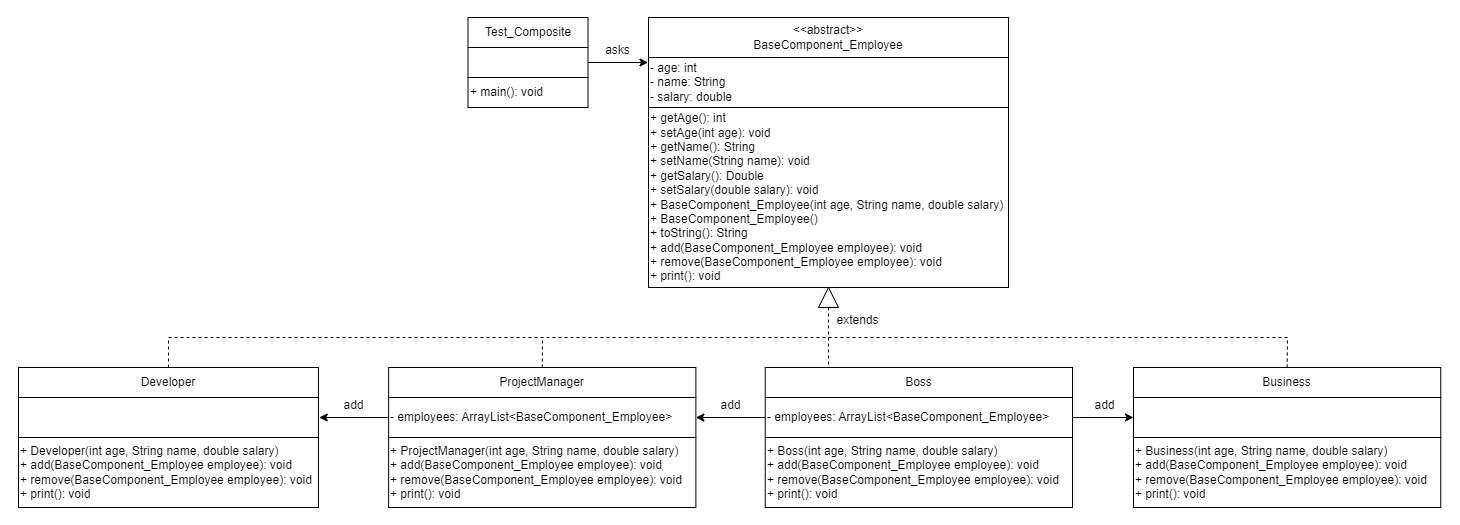

The diagram above was exported from draw.io. Its source (the exported page's mxGraphModel, read from the mxfile embedded in the PNG):
<mxGraphModel dx="3485" dy="860" grid="1" gridSize="10" guides="1" tooltips="1" connect="1" arrows="1" fold="1" page="1" pageScale="1" pageWidth="827" pageHeight="1169" math="0" shadow="0">
  <root>
    <mxCell id="0" />
    <mxCell id="1" parent="0" />
    <mxCell id="2" value="" style="endArrow=none;html=1;rounded=0;fontSize=12;" edge="1" parent="1">
      <mxGeometry width="50" height="50" relative="1" as="geometry">
        <mxPoint x="310" y="3190" as="sourcePoint" />
        <mxPoint x="310" y="3030" as="targetPoint" />
      </mxGeometry>
    </mxCell>
    <mxCell id="3" value="" style="endArrow=none;html=1;rounded=0;fontSize=12;" edge="1" parent="1">
      <mxGeometry width="50" height="50" relative="1" as="geometry">
        <mxPoint x="-328" y="3400" as="sourcePoint" />
        <mxPoint x="-518" y="3400" as="targetPoint" />
      </mxGeometry>
    </mxCell>
    <mxCell id="4" value="" style="endArrow=none;html=1;rounded=0;fontSize=12;" edge="1" parent="1">
      <mxGeometry width="50" height="50" relative="1" as="geometry">
        <mxPoint x="-175.5" y="2820" as="sourcePoint" />
        <mxPoint x="-365.5" y="2820" as="targetPoint" />
      </mxGeometry>
    </mxCell>
    <mxCell id="5" value="Test_Composite" style="rounded=0;whiteSpace=wrap;html=1;" vertex="1" parent="1">
      <mxGeometry x="-720.5" y="2850" width="120" height="30" as="geometry" />
    </mxCell>
    <mxCell id="6" value="" style="rounded=0;whiteSpace=wrap;html=1;" vertex="1" parent="1">
      <mxGeometry x="-720.5" y="2880" width="120" height="30" as="geometry" />
    </mxCell>
    <mxCell id="7" value="+ main(): void" style="rounded=0;whiteSpace=wrap;html=1;align=left;" vertex="1" parent="1">
      <mxGeometry x="-720.5" y="2910" width="120" height="30" as="geometry" />
    </mxCell>
    <mxCell id="8" value="" style="endArrow=classic;html=1;rounded=0;fontSize=12;exitX=1;exitY=0.5;exitDx=0;exitDy=0;entryX=0;entryY=0.5;entryDx=0;entryDy=0;" edge="1" source="6" parent="1">
      <mxGeometry width="50" height="50" relative="1" as="geometry">
        <mxPoint x="-601" y="2891" as="sourcePoint" />
        <mxPoint x="-540.5" y="2895" as="targetPoint" />
      </mxGeometry>
    </mxCell>
    <mxCell id="9" value="asks" style="rounded=0;whiteSpace=wrap;html=1;fontSize=12;strokeColor=none;" vertex="1" parent="1">
      <mxGeometry x="-586.5" y="2875" width="31" height="15" as="geometry" />
    </mxCell>
    <mxCell id="10" value="" style="edgeStyle=orthogonalEdgeStyle;rounded=0;orthogonalLoop=1;jettySize=auto;html=1;" edge="1" source="11" target="12" parent="1">
      <mxGeometry relative="1" as="geometry" />
    </mxCell>
    <mxCell id="11" value="&amp;lt;&amp;lt;abstract&amp;gt;&amp;gt;&lt;br&gt;BaseComponent_Employee" style="rounded=0;whiteSpace=wrap;html=1;" vertex="1" parent="1">
      <mxGeometry x="-540" y="2850" width="360" height="40" as="geometry" />
    </mxCell>
    <mxCell id="12" value="- age: int&lt;br&gt;- name: String&lt;br&gt;- salary: double" style="rounded=0;whiteSpace=wrap;html=1;align=left;" vertex="1" parent="1">
      <mxGeometry x="-540" y="2890" width="360" height="50" as="geometry" />
    </mxCell>
    <mxCell id="13" value="+&amp;nbsp;getAge(): int&lt;br&gt;+&amp;nbsp;setAge(int age): void&lt;br&gt;+&amp;nbsp;getName(): String&lt;br&gt;+ setName(String name): void&lt;br&gt;+&amp;nbsp;getSalary(): Double&lt;br&gt;+&amp;nbsp;setSalary(double salary): void&lt;br&gt;+&amp;nbsp;BaseComponent_Employee(int age, String name, double salary)&lt;br&gt;+ BaseComponent_Employee()&lt;br&gt;+ toString(): String&lt;br&gt;+&amp;nbsp;add(BaseComponent_Employee employee): void&lt;br&gt;+ remove(BaseComponent_Employee employee): void&lt;br&gt;+ print(): void" style="rounded=0;whiteSpace=wrap;html=1;align=left;" vertex="1" parent="1">
      <mxGeometry x="-540" y="2940" width="360" height="180" as="geometry" />
    </mxCell>
    <mxCell id="14" value="" style="endArrow=none;html=1;rounded=0;fontSize=12;" edge="1" parent="1">
      <mxGeometry width="50" height="50" relative="1" as="geometry">
        <mxPoint x="-1230" y="3040" as="sourcePoint" />
        <mxPoint x="-1230" y="3250" as="targetPoint" />
      </mxGeometry>
    </mxCell>
    <mxCell id="15" value="" style="edgeStyle=orthogonalEdgeStyle;rounded=0;orthogonalLoop=1;jettySize=auto;html=1;" edge="1" source="16" target="17" parent="1">
      <mxGeometry relative="1" as="geometry" />
    </mxCell>
    <mxCell id="16" value="Boss" style="rounded=0;whiteSpace=wrap;html=1;" vertex="1" parent="1">
      <mxGeometry x="-423.25" y="3200" width="307.25" height="30" as="geometry" />
    </mxCell>
    <mxCell id="17" value="- employees:&amp;nbsp;ArrayList&amp;lt;BaseComponent_Employee&amp;gt;" style="rounded=0;whiteSpace=wrap;html=1;align=left;" vertex="1" parent="1">
      <mxGeometry x="-423.25" y="3230" width="307.25" height="40" as="geometry" />
    </mxCell>
    <mxCell id="18" value="+&amp;nbsp;Boss(int age, String name, double salary)&lt;br&gt;+&amp;nbsp;add(BaseComponent_Employee employee): void&lt;br&gt;+ remove(BaseComponent_Employee employee): void&lt;br&gt;+ print(): void" style="rounded=0;whiteSpace=wrap;html=1;align=left;" vertex="1" parent="1">
      <mxGeometry x="-423.25" y="3270" width="307.25" height="70" as="geometry" />
    </mxCell>
    <mxCell id="19" value="" style="edgeStyle=orthogonalEdgeStyle;rounded=0;orthogonalLoop=1;jettySize=auto;html=1;" edge="1" source="20" target="21" parent="1">
      <mxGeometry relative="1" as="geometry" />
    </mxCell>
    <mxCell id="20" value="ProjectManager" style="rounded=0;whiteSpace=wrap;html=1;" vertex="1" parent="1">
      <mxGeometry x="-799.87" y="3200" width="307.25" height="30" as="geometry" />
    </mxCell>
    <mxCell id="21" value="- employees:&amp;nbsp;ArrayList&amp;lt;BaseComponent_Employee&amp;gt;" style="rounded=0;whiteSpace=wrap;html=1;align=left;" vertex="1" parent="1">
      <mxGeometry x="-799.87" y="3230" width="307.25" height="40" as="geometry" />
    </mxCell>
    <mxCell id="22" value="+ ProjectManager(int age, String name, double salary)&lt;br&gt;+&amp;nbsp;add(BaseComponent_Employee employee): void&lt;br&gt;+ remove(BaseComponent_Employee employee): void&lt;br&gt;+ print(): void" style="rounded=0;whiteSpace=wrap;html=1;align=left;" vertex="1" parent="1">
      <mxGeometry x="-799.87" y="3270" width="307.25" height="70" as="geometry" />
    </mxCell>
    <mxCell id="23" value="" style="edgeStyle=orthogonalEdgeStyle;rounded=0;orthogonalLoop=1;jettySize=auto;html=1;" edge="1" source="24" target="25" parent="1">
      <mxGeometry relative="1" as="geometry" />
    </mxCell>
    <mxCell id="24" value="Developer" style="rounded=0;whiteSpace=wrap;html=1;" vertex="1" parent="1">
      <mxGeometry x="-1170" y="3200" width="300" height="30" as="geometry" />
    </mxCell>
    <mxCell id="25" value="" style="rounded=0;whiteSpace=wrap;html=1;align=left;" vertex="1" parent="1">
      <mxGeometry x="-1170" y="3230" width="300" height="40" as="geometry" />
    </mxCell>
    <mxCell id="26" value="+ Developer(int age, String name, double salary)&lt;br&gt;+&amp;nbsp;add(BaseComponent_Employee employee): void&lt;br&gt;+ remove(BaseComponent_Employee employee): void&lt;br&gt;+ print(): void" style="rounded=0;whiteSpace=wrap;html=1;align=left;" vertex="1" parent="1">
      <mxGeometry x="-1170" y="3270" width="300" height="70" as="geometry" />
    </mxCell>
    <mxCell id="27" value="" style="edgeStyle=orthogonalEdgeStyle;rounded=0;orthogonalLoop=1;jettySize=auto;html=1;" edge="1" source="28" target="29" parent="1">
      <mxGeometry relative="1" as="geometry" />
    </mxCell>
    <mxCell id="28" value="Business" style="rounded=0;whiteSpace=wrap;html=1;" vertex="1" parent="1">
      <mxGeometry x="-55" y="3200" width="307.25" height="30" as="geometry" />
    </mxCell>
    <mxCell id="29" value="" style="rounded=0;whiteSpace=wrap;html=1;align=left;" vertex="1" parent="1">
      <mxGeometry x="-55" y="3230" width="307.25" height="40" as="geometry" />
    </mxCell>
    <mxCell id="30" value="+ Business(int age, String name, double salary)&lt;br&gt;+&amp;nbsp;add(BaseComponent_Employee employee): void&lt;br&gt;+ remove(BaseComponent_Employee employee): void&lt;br&gt;+ print(): void" style="rounded=0;whiteSpace=wrap;html=1;align=left;" vertex="1" parent="1">
      <mxGeometry x="-55" y="3270" width="307.25" height="70" as="geometry" />
    </mxCell>
    <mxCell id="31" value="" style="endArrow=none;dashed=1;html=1;rounded=0;entryX=0.5;entryY=0;entryDx=0;entryDy=0;exitX=0;exitY=0.5;exitDx=0;exitDy=0;" edge="1" source="32" parent="1">
      <mxGeometry width="50" height="50" relative="1" as="geometry">
        <mxPoint x="-340" y="3195" as="sourcePoint" />
        <mxPoint x="-360" y="3200" as="targetPoint" />
      </mxGeometry>
    </mxCell>
    <mxCell id="32" value="" style="triangle;whiteSpace=wrap;html=1;rotation=-90;" vertex="1" parent="1">
      <mxGeometry x="-370" y="3120" width="20" height="20" as="geometry" />
    </mxCell>
    <mxCell id="33" value="extends" style="rounded=0;whiteSpace=wrap;html=1;fontSize=12;strokeColor=none;" vertex="1" parent="1">
      <mxGeometry x="-353" y="3145" width="45" height="15" as="geometry" />
    </mxCell>
    <mxCell id="34" value="" style="endArrow=none;dashed=1;html=1;rounded=0;exitX=0.5;exitY=0;exitDx=0;exitDy=0;entryX=0.5;entryY=0;entryDx=0;entryDy=0;" edge="1" source="24" target="28" parent="1">
      <mxGeometry width="50" height="50" relative="1" as="geometry">
        <mxPoint x="-620" y="3170" as="sourcePoint" />
        <mxPoint x="-570" y="3120" as="targetPoint" />
        <Array as="points">
          <mxPoint x="-1020" y="3170" />
          <mxPoint x="99" y="3170" />
        </Array>
      </mxGeometry>
    </mxCell>
    <mxCell id="35" value="" style="endArrow=none;dashed=1;html=1;rounded=0;exitX=0.5;exitY=0;exitDx=0;exitDy=0;" edge="1" source="20" parent="1">
      <mxGeometry width="50" height="50" relative="1" as="geometry">
        <mxPoint x="-690" y="3170" as="sourcePoint" />
        <mxPoint x="-646" y="3170" as="targetPoint" />
      </mxGeometry>
    </mxCell>
    <mxCell id="36" value="" style="endArrow=classic;html=1;rounded=0;entryX=1;entryY=0.5;entryDx=0;entryDy=0;exitX=0;exitY=0.5;exitDx=0;exitDy=0;" edge="1" source="17" target="21" parent="1">
      <mxGeometry width="50" height="50" relative="1" as="geometry">
        <mxPoint x="-420" y="3250" as="sourcePoint" />
        <mxPoint x="-350" y="3200" as="targetPoint" />
      </mxGeometry>
    </mxCell>
    <mxCell id="37" value="add" style="rounded=0;whiteSpace=wrap;html=1;fontSize=12;strokeColor=none;" vertex="1" parent="1">
      <mxGeometry x="-474" y="3230" width="33" height="15" as="geometry" />
    </mxCell>
    <mxCell id="38" value="" style="endArrow=classic;html=1;rounded=0;entryX=1;entryY=0.5;entryDx=0;entryDy=0;exitX=0;exitY=0.5;exitDx=0;exitDy=0;" edge="1" parent="1">
      <mxGeometry width="50" height="50" relative="1" as="geometry">
        <mxPoint x="-799.8699999999999" y="3250" as="sourcePoint" />
        <mxPoint x="-869.2399999999998" y="3250" as="targetPoint" />
      </mxGeometry>
    </mxCell>
    <mxCell id="39" value="add" style="rounded=0;whiteSpace=wrap;html=1;fontSize=12;strokeColor=none;" vertex="1" parent="1">
      <mxGeometry x="-850.62" y="3230" width="33" height="15" as="geometry" />
    </mxCell>
    <mxCell id="40" value="" style="endArrow=classic;html=1;rounded=0;exitX=1;exitY=0.5;exitDx=0;exitDy=0;entryX=0;entryY=0.5;entryDx=0;entryDy=0;" edge="1" source="17" target="29" parent="1">
      <mxGeometry width="50" height="50" relative="1" as="geometry">
        <mxPoint x="-220" y="3230" as="sourcePoint" />
        <mxPoint x="-170" y="3180" as="targetPoint" />
      </mxGeometry>
    </mxCell>
    <mxCell id="41" value="add" style="rounded=0;whiteSpace=wrap;html=1;fontSize=12;strokeColor=none;" vertex="1" parent="1">
      <mxGeometry x="-100" y="3230" width="33" height="15" as="geometry" />
    </mxCell>
  </root>
</mxGraphModel>